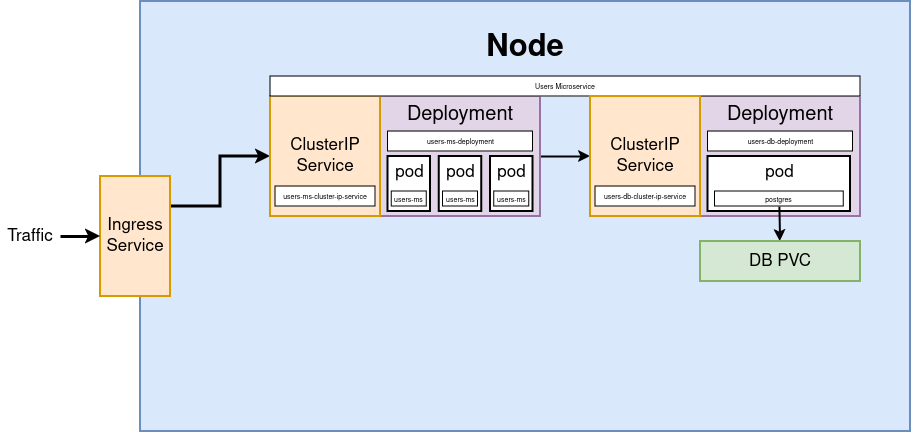

The diagram above was exported from draw.io. Its source (the exported page's mxGraphModel, read from the mxfile embedded in the PNG):
<mxGraphModel dx="1980" dy="635" grid="1" gridSize="10" guides="1" tooltips="1" connect="1" arrows="1" fold="1" page="1" pageScale="1" pageWidth="850" pageHeight="1100" math="0" shadow="0">
  <root>
    <mxCell id="0" />
    <mxCell id="1" parent="0" />
    <mxCell id="2lQvB_IRivSEtmkXlbdF-1" value="Node&lt;br style=&quot;font-size: 31px;&quot;&gt;&lt;br style=&quot;font-size: 31px;&quot;&gt;&lt;br style=&quot;font-size: 31px;&quot;&gt;&lt;br style=&quot;font-size: 31px;&quot;&gt;&lt;br style=&quot;font-size: 31px;&quot;&gt;&lt;br style=&quot;font-size: 31px;&quot;&gt;&lt;br style=&quot;font-size: 31px;&quot;&gt;&lt;br style=&quot;font-size: 31px;&quot;&gt;&lt;br style=&quot;font-size: 31px;&quot;&gt;&lt;br style=&quot;font-size: 31px;&quot;&gt;" style="rounded=0;whiteSpace=wrap;html=1;strokeWidth=2;fontSize=31;align=center;fillColor=#dae8fc;strokeColor=#6c8ebf;fontStyle=1" parent="1" vertex="1">
      <mxGeometry x="130" y="110" width="770" height="430" as="geometry" />
    </mxCell>
    <mxCell id="_PXeFxFJh7RGFvYZ2YWl-28" style="edgeStyle=orthogonalEdgeStyle;rounded=0;orthogonalLoop=1;jettySize=auto;html=1;entryX=0;entryY=0.5;entryDx=0;entryDy=0;strokeWidth=2;" edge="1" parent="1" source="2lQvB_IRivSEtmkXlbdF-2" target="_PXeFxFJh7RGFvYZ2YWl-15">
      <mxGeometry relative="1" as="geometry" />
    </mxCell>
    <mxCell id="2lQvB_IRivSEtmkXlbdF-2" value="Deployment" style="rounded=0;whiteSpace=wrap;html=1;strokeWidth=2;fontSize=20;align=center;fillColor=#e1d5e7;strokeColor=#9673a6;verticalAlign=top;" parent="1" vertex="1">
      <mxGeometry x="370" y="205" width="160" height="120" as="geometry" />
    </mxCell>
    <mxCell id="2lQvB_IRivSEtmkXlbdF-21" style="edgeStyle=orthogonalEdgeStyle;rounded=0;html=1;exitX=1;exitY=0.25;jettySize=auto;orthogonalLoop=1;strokeWidth=3;fontSize=17;" parent="1" source="2lQvB_IRivSEtmkXlbdF-23" target="2lQvB_IRivSEtmkXlbdF-19" edge="1">
      <mxGeometry relative="1" as="geometry" />
    </mxCell>
    <mxCell id="2lQvB_IRivSEtmkXlbdF-23" value="Ingress Service" style="rounded=0;whiteSpace=wrap;html=1;strokeWidth=2;fontSize=17;align=center;fillColor=#ffe6cc;strokeColor=#d79b00;" parent="1" vertex="1">
      <mxGeometry x="90" y="285" width="70" height="120" as="geometry" />
    </mxCell>
    <mxCell id="2lQvB_IRivSEtmkXlbdF-24" style="edgeStyle=orthogonalEdgeStyle;rounded=0;html=1;exitX=1;exitY=0.5;jettySize=auto;orthogonalLoop=1;strokeWidth=3;fontSize=17;" parent="1" source="2lQvB_IRivSEtmkXlbdF-25" target="2lQvB_IRivSEtmkXlbdF-23" edge="1">
      <mxGeometry relative="1" as="geometry" />
    </mxCell>
    <mxCell id="2lQvB_IRivSEtmkXlbdF-25" value="Traffic" style="text;html=1;strokeColor=none;fillColor=none;align=center;verticalAlign=middle;whiteSpace=wrap;rounded=0;fontSize=17;" parent="1" vertex="1">
      <mxGeometry x="-10" y="332.5" width="60" height="25" as="geometry" />
    </mxCell>
    <mxCell id="_PXeFxFJh7RGFvYZ2YWl-2" value="pod" style="rounded=0;whiteSpace=wrap;html=1;strokeWidth=2;fontSize=17;align=center;fillColor=#ffffff;strokeColor=#000000;verticalAlign=top;" vertex="1" parent="1">
      <mxGeometry x="377.5" y="265" width="42.5" height="55" as="geometry" />
    </mxCell>
    <mxCell id="_PXeFxFJh7RGFvYZ2YWl-5" value="users-ms-deployment" style="rounded=0;whiteSpace=wrap;html=1;fontSize=7;" vertex="1" parent="1">
      <mxGeometry x="377.5" y="240" width="145" height="20" as="geometry" />
    </mxCell>
    <mxCell id="_PXeFxFJh7RGFvYZ2YWl-6" value="pod" style="rounded=0;whiteSpace=wrap;html=1;strokeWidth=2;fontSize=17;align=center;fillColor=#ffffff;strokeColor=#000000;verticalAlign=top;" vertex="1" parent="1">
      <mxGeometry x="428.75" y="265" width="42.5" height="55" as="geometry" />
    </mxCell>
    <mxCell id="_PXeFxFJh7RGFvYZ2YWl-7" value="pod" style="rounded=0;whiteSpace=wrap;html=1;strokeWidth=2;fontSize=17;align=center;fillColor=#ffffff;strokeColor=#000000;verticalAlign=top;" vertex="1" parent="1">
      <mxGeometry x="480" y="265" width="42.5" height="55" as="geometry" />
    </mxCell>
    <mxCell id="_PXeFxFJh7RGFvYZ2YWl-8" value="users-ms" style="rounded=0;whiteSpace=wrap;html=1;fontSize=7;" vertex="1" parent="1">
      <mxGeometry x="381.25" y="300" width="35" height="15" as="geometry" />
    </mxCell>
    <mxCell id="_PXeFxFJh7RGFvYZ2YWl-9" value="users-ms" style="rounded=0;whiteSpace=wrap;html=1;fontSize=7;" vertex="1" parent="1">
      <mxGeometry x="432.5" y="300" width="35" height="15" as="geometry" />
    </mxCell>
    <mxCell id="_PXeFxFJh7RGFvYZ2YWl-10" value="users-ms" style="rounded=0;whiteSpace=wrap;html=1;fontSize=7;" vertex="1" parent="1">
      <mxGeometry x="483.75" y="300" width="35" height="15" as="geometry" />
    </mxCell>
    <mxCell id="_PXeFxFJh7RGFvYZ2YWl-12" value="" style="group" vertex="1" connectable="0" parent="1">
      <mxGeometry x="260" y="205" width="110" height="120" as="geometry" />
    </mxCell>
    <mxCell id="2lQvB_IRivSEtmkXlbdF-19" value="ClusterIP&lt;br&gt;Service" style="rounded=0;whiteSpace=wrap;html=1;strokeWidth=2;fontSize=17;align=center;fillColor=#ffe6cc;strokeColor=#d79b00;verticalAlign=middle;" parent="_PXeFxFJh7RGFvYZ2YWl-12" vertex="1">
      <mxGeometry width="110" height="120" as="geometry" />
    </mxCell>
    <mxCell id="_PXeFxFJh7RGFvYZ2YWl-4" value="users-ms-cluster-ip-service" style="rounded=0;whiteSpace=wrap;html=1;fontSize=7;" vertex="1" parent="_PXeFxFJh7RGFvYZ2YWl-12">
      <mxGeometry x="5" y="90" width="100" height="20" as="geometry" />
    </mxCell>
    <mxCell id="_PXeFxFJh7RGFvYZ2YWl-17" value="Deployment" style="rounded=0;whiteSpace=wrap;html=1;strokeWidth=2;fontSize=20;align=center;fillColor=#e1d5e7;strokeColor=#9673a6;verticalAlign=top;" vertex="1" parent="1">
      <mxGeometry x="690" y="205" width="160" height="120" as="geometry" />
    </mxCell>
    <mxCell id="_PXeFxFJh7RGFvYZ2YWl-18" value="pod" style="rounded=0;whiteSpace=wrap;html=1;strokeWidth=2;fontSize=17;align=center;fillColor=#ffffff;strokeColor=#000000;verticalAlign=top;" vertex="1" parent="1">
      <mxGeometry x="697.5" y="265" width="142.5" height="55" as="geometry" />
    </mxCell>
    <mxCell id="_PXeFxFJh7RGFvYZ2YWl-19" value="users-db-deployment" style="rounded=0;whiteSpace=wrap;html=1;fontSize=7;" vertex="1" parent="1">
      <mxGeometry x="697.5" y="240" width="145" height="20" as="geometry" />
    </mxCell>
    <mxCell id="_PXeFxFJh7RGFvYZ2YWl-27" style="rounded=0;orthogonalLoop=1;jettySize=auto;html=1;strokeWidth=2;" edge="1" parent="1" source="_PXeFxFJh7RGFvYZ2YWl-22" target="_PXeFxFJh7RGFvYZ2YWl-25">
      <mxGeometry relative="1" as="geometry" />
    </mxCell>
    <mxCell id="_PXeFxFJh7RGFvYZ2YWl-22" value="postgres" style="rounded=0;whiteSpace=wrap;html=1;fontSize=7;" vertex="1" parent="1">
      <mxGeometry x="704.38" y="300" width="128.75" height="15" as="geometry" />
    </mxCell>
    <mxCell id="_PXeFxFJh7RGFvYZ2YWl-24" value="Users Microservice" style="rounded=0;whiteSpace=wrap;html=1;fontSize=7;" vertex="1" parent="1">
      <mxGeometry x="260" y="185" width="590" height="20" as="geometry" />
    </mxCell>
    <mxCell id="_PXeFxFJh7RGFvYZ2YWl-25" value="DB PVC" style="rounded=0;whiteSpace=wrap;html=1;strokeWidth=2;fontSize=17;align=center;fillColor=#d5e8d4;strokeColor=#82b366;" vertex="1" parent="1">
      <mxGeometry x="690" y="350" width="160" height="40" as="geometry" />
    </mxCell>
    <mxCell id="_PXeFxFJh7RGFvYZ2YWl-15" value="ClusterIP&lt;br&gt;Service" style="rounded=0;whiteSpace=wrap;html=1;strokeWidth=2;fontSize=17;align=center;fillColor=#ffe6cc;strokeColor=#d79b00;verticalAlign=middle;" vertex="1" parent="1">
      <mxGeometry x="580" y="205" width="110" height="120" as="geometry" />
    </mxCell>
    <mxCell id="_PXeFxFJh7RGFvYZ2YWl-29" value="" style="group" vertex="1" connectable="0" parent="1">
      <mxGeometry x="580" y="205" width="110" height="120" as="geometry" />
    </mxCell>
    <mxCell id="_PXeFxFJh7RGFvYZ2YWl-30" value="users-db-cluster-ip-service" style="rounded=0;whiteSpace=wrap;html=1;fontSize=7;" vertex="1" parent="_PXeFxFJh7RGFvYZ2YWl-29">
      <mxGeometry x="5" y="90" width="100" height="20" as="geometry" />
    </mxCell>
  </root>
</mxGraphModel>